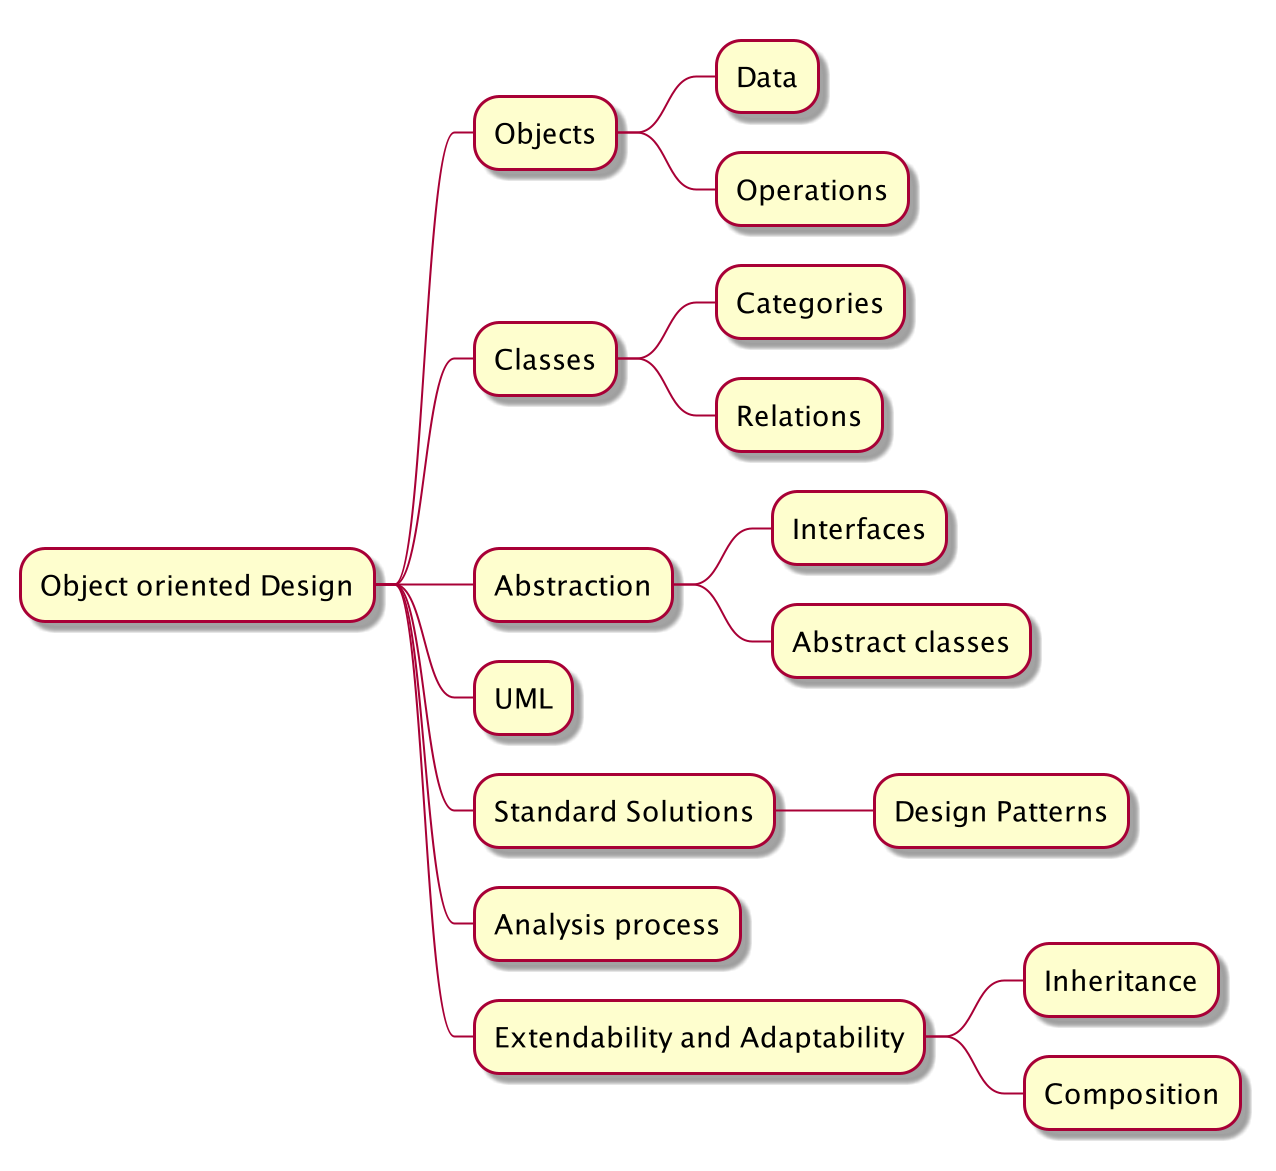

The diagram above was rendered by PlantUML. Its source (embedded in the PNG):
@startmindmap
* Object oriented Design

** Objects
*** Data
*** Operations

** Classes
*** Categories
*** Relations

** Abstraction
*** Interfaces
*** Abstract classes

** UML

** Standard Solutions
*** Design Patterns

** Analysis process

** Extendability and Adaptability
*** Inheritance
*** Composition
@endmindmap